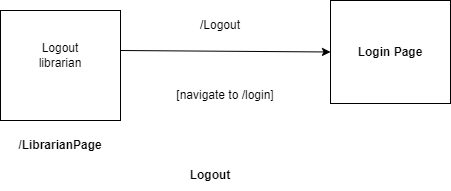

The diagram above was exported from draw.io. Its source (the exported page's mxGraphModel, read from the mxfile embedded in the PNG):
<mxGraphModel dx="1050" dy="565" grid="1" gridSize="10" guides="1" tooltips="1" connect="1" arrows="1" fold="1" page="1" pageScale="1" pageWidth="850" pageHeight="1100" math="0" shadow="0">
  <root>
    <mxCell id="0" />
    <mxCell id="1" parent="0" />
    <mxCell id="4JddtfosmljrOfYsaAJg-1" value="" style="rounded=0;whiteSpace=wrap;html=1;" vertex="1" parent="1">
      <mxGeometry x="120" y="120" width="120" height="110" as="geometry" />
    </mxCell>
    <mxCell id="4JddtfosmljrOfYsaAJg-2" value="" style="endArrow=classic;html=1;rounded=0;entryX=0;entryY=0.5;entryDx=0;entryDy=0;" edge="1" parent="1" target="4JddtfosmljrOfYsaAJg-3">
      <mxGeometry width="50" height="50" relative="1" as="geometry">
        <mxPoint x="240" y="160" as="sourcePoint" />
        <mxPoint x="500" y="157" as="targetPoint" />
      </mxGeometry>
    </mxCell>
    <mxCell id="4JddtfosmljrOfYsaAJg-3" value="Login Page" style="rounded=0;whiteSpace=wrap;html=1;fontStyle=1" vertex="1" parent="1">
      <mxGeometry x="450" y="110" width="120" height="103" as="geometry" />
    </mxCell>
    <mxCell id="4JddtfosmljrOfYsaAJg-4" value="Logout&lt;br&gt;librarian" style="text;html=1;align=center;verticalAlign=middle;whiteSpace=wrap;rounded=0;" vertex="1" parent="1">
      <mxGeometry x="150" y="150" width="60" height="30" as="geometry" />
    </mxCell>
    <mxCell id="4JddtfosmljrOfYsaAJg-5" value="/LibrarianPage" style="text;html=1;align=center;verticalAlign=middle;whiteSpace=wrap;rounded=0;fontStyle=1" vertex="1" parent="1">
      <mxGeometry x="150" y="240" width="60" height="30" as="geometry" />
    </mxCell>
    <mxCell id="4JddtfosmljrOfYsaAJg-6" value="&lt;b&gt;Logout&lt;/b&gt;" style="text;html=1;align=center;verticalAlign=middle;whiteSpace=wrap;rounded=0;" vertex="1" parent="1">
      <mxGeometry x="300" y="270" width="60" height="30" as="geometry" />
    </mxCell>
    <mxCell id="4JddtfosmljrOfYsaAJg-7" value="/Logout" style="text;html=1;align=center;verticalAlign=middle;whiteSpace=wrap;rounded=0;" vertex="1" parent="1">
      <mxGeometry x="310" y="120" width="60" height="30" as="geometry" />
    </mxCell>
    <mxCell id="4JddtfosmljrOfYsaAJg-8" value="[navigate to /login]" style="text;html=1;align=center;verticalAlign=middle;whiteSpace=wrap;rounded=0;" vertex="1" parent="1">
      <mxGeometry x="290" y="190" width="110" height="30" as="geometry" />
    </mxCell>
  </root>
</mxGraphModel>